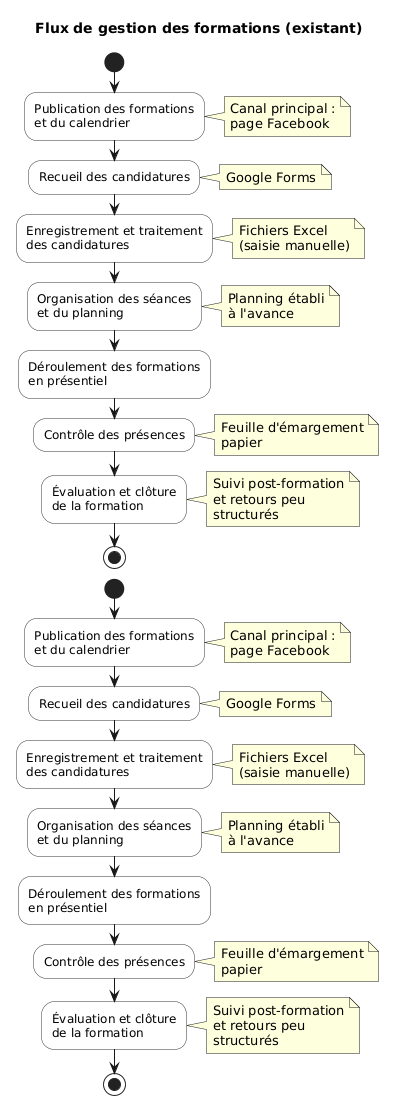

The diagram above was rendered by PlantUML. Its source (embedded in the PNG):
@startuml
skinparam activityBackgroundColor #FEFEFE
skinparam activityBorderColor #333333
title Flux de gestion des formations (existant)

start

:Publication des formations\net du calendrier;
note right
  Canal principal :
  page Facebook
end note

:Recueil des candidatures;
note right
  Google Forms
end note

:Enregistrement et traitement\ndes candidatures;
note right
  Fichiers Excel
  (saisie manuelle)
end note

:Organisation des séances\net du planning;
note right
  Planning établi
  à l'avance
end note

:Déroulement des formations\nen présentiel;

:Contrôle des présences;
note right
  Feuille d'émargement
  papier
end note

:Évaluation et clôture\nde la formation;
note right
  Suivi post-formation
  et retours peu
  structurés
end note

stop


skinparam activityBackgroundColor #FEFEFE
skinparam activityBorderColor #333333
title Flux de gestion des formations (existant)

start

:Publication des formations\net du calendrier;
note right
  Canal principal :
  page Facebook
end note

:Recueil des candidatures;
note right
  Google Forms
end note

:Enregistrement et traitement\ndes candidatures;
note right
  Fichiers Excel
  (saisie manuelle)
end note

:Organisation des séances\net du planning;
note right
  Planning établi
  à l'avance
end note

:Déroulement des formations\nen présentiel;

:Contrôle des présences;
note right
  Feuille d'émargement
  papier
end note

:Évaluation et clôture\nde la formation;
note right
  Suivi post-formation
  et retours peu
  structurés
end note

stop
@enduml